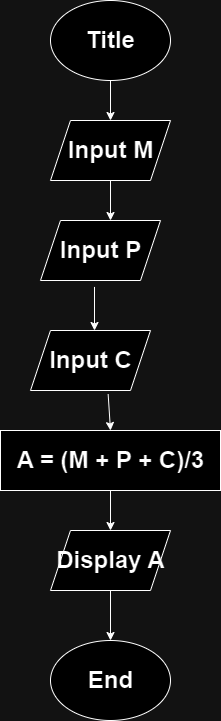

The diagram above was exported from draw.io. Its source (the exported page's mxGraphModel, read from the mxfile embedded in the PNG):
<mxGraphModel dx="1050" dy="574" grid="1" gridSize="10" guides="1" tooltips="1" connect="1" arrows="1" fold="1" page="1" pageScale="1" pageWidth="827" pageHeight="1169" math="0" shadow="0">
  <root>
    <mxCell id="WIyWlLk6GJQsqaUBKTNV-0" />
    <mxCell id="WIyWlLk6GJQsqaUBKTNV-1" parent="WIyWlLk6GJQsqaUBKTNV-0" />
    <mxCell id="tt4TTmXxsTQDy8Rl5zYE-0" value="" style="ellipse;whiteSpace=wrap;html=1;" vertex="1" parent="WIyWlLk6GJQsqaUBKTNV-1">
      <mxGeometry x="250" y="70" width="120" height="80" as="geometry" />
    </mxCell>
    <mxCell id="tt4TTmXxsTQDy8Rl5zYE-2" value="Title" style="text;strokeColor=none;fillColor=none;html=1;fontSize=24;fontStyle=1;verticalAlign=middle;align=center;" vertex="1" parent="WIyWlLk6GJQsqaUBKTNV-1">
      <mxGeometry x="260" y="90" width="100" height="40" as="geometry" />
    </mxCell>
    <mxCell id="tt4TTmXxsTQDy8Rl5zYE-5" value="" style="endArrow=classic;html=1;rounded=0;exitX=0.5;exitY=1;exitDx=0;exitDy=0;" edge="1" parent="WIyWlLk6GJQsqaUBKTNV-1" source="tt4TTmXxsTQDy8Rl5zYE-0">
      <mxGeometry width="50" height="50" relative="1" as="geometry">
        <mxPoint x="390" y="320" as="sourcePoint" />
        <mxPoint x="310" y="190" as="targetPoint" />
      </mxGeometry>
    </mxCell>
    <mxCell id="tt4TTmXxsTQDy8Rl5zYE-6" value="" style="shape=parallelogram;perimeter=parallelogramPerimeter;whiteSpace=wrap;html=1;fixedSize=1;" vertex="1" parent="WIyWlLk6GJQsqaUBKTNV-1">
      <mxGeometry x="250" y="190" width="120" height="60" as="geometry" />
    </mxCell>
    <mxCell id="tt4TTmXxsTQDy8Rl5zYE-7" value="Input M" style="text;strokeColor=none;fillColor=none;html=1;fontSize=24;fontStyle=1;verticalAlign=middle;align=center;" vertex="1" parent="WIyWlLk6GJQsqaUBKTNV-1">
      <mxGeometry x="260" y="200" width="100" height="40" as="geometry" />
    </mxCell>
    <mxCell id="tt4TTmXxsTQDy8Rl5zYE-8" value="" style="endArrow=classic;html=1;rounded=0;exitX=0.5;exitY=1;exitDx=0;exitDy=0;" edge="1" parent="WIyWlLk6GJQsqaUBKTNV-1" source="tt4TTmXxsTQDy8Rl5zYE-6">
      <mxGeometry width="50" height="50" relative="1" as="geometry">
        <mxPoint x="390" y="320" as="sourcePoint" />
        <mxPoint x="310" y="290" as="targetPoint" />
      </mxGeometry>
    </mxCell>
    <mxCell id="tt4TTmXxsTQDy8Rl5zYE-9" value="" style="shape=parallelogram;perimeter=parallelogramPerimeter;whiteSpace=wrap;html=1;fixedSize=1;" vertex="1" parent="WIyWlLk6GJQsqaUBKTNV-1">
      <mxGeometry x="240" y="290" width="120" height="60" as="geometry" />
    </mxCell>
    <mxCell id="tt4TTmXxsTQDy8Rl5zYE-10" value="Input P" style="text;strokeColor=none;fillColor=none;html=1;fontSize=24;fontStyle=1;verticalAlign=middle;align=center;" vertex="1" parent="WIyWlLk6GJQsqaUBKTNV-1">
      <mxGeometry x="250" y="300" width="100" height="40" as="geometry" />
    </mxCell>
    <mxCell id="tt4TTmXxsTQDy8Rl5zYE-11" value="" style="endArrow=classic;html=1;rounded=0;exitX=0.45;exitY=1.107;exitDx=0;exitDy=0;exitPerimeter=0;" edge="1" parent="WIyWlLk6GJQsqaUBKTNV-1" source="tt4TTmXxsTQDy8Rl5zYE-9">
      <mxGeometry width="50" height="50" relative="1" as="geometry">
        <mxPoint x="390" y="320" as="sourcePoint" />
        <mxPoint x="294" y="400" as="targetPoint" />
      </mxGeometry>
    </mxCell>
    <mxCell id="tt4TTmXxsTQDy8Rl5zYE-12" value="" style="shape=parallelogram;perimeter=parallelogramPerimeter;whiteSpace=wrap;html=1;fixedSize=1;" vertex="1" parent="WIyWlLk6GJQsqaUBKTNV-1">
      <mxGeometry x="230" y="400" width="120" height="60" as="geometry" />
    </mxCell>
    <mxCell id="tt4TTmXxsTQDy8Rl5zYE-13" value="Input C" style="text;strokeColor=none;fillColor=none;html=1;fontSize=24;fontStyle=1;verticalAlign=middle;align=center;" vertex="1" parent="WIyWlLk6GJQsqaUBKTNV-1">
      <mxGeometry x="240" y="410" width="100" height="40" as="geometry" />
    </mxCell>
    <mxCell id="tt4TTmXxsTQDy8Rl5zYE-14" value="" style="endArrow=classic;html=1;rounded=0;exitX=0.647;exitY=1.06;exitDx=0;exitDy=0;exitPerimeter=0;" edge="1" parent="WIyWlLk6GJQsqaUBKTNV-1" source="tt4TTmXxsTQDy8Rl5zYE-12">
      <mxGeometry width="50" height="50" relative="1" as="geometry">
        <mxPoint x="390" y="320" as="sourcePoint" />
        <mxPoint x="310" y="500" as="targetPoint" />
      </mxGeometry>
    </mxCell>
    <mxCell id="tt4TTmXxsTQDy8Rl5zYE-15" value="" style="rounded=0;whiteSpace=wrap;html=1;" vertex="1" parent="WIyWlLk6GJQsqaUBKTNV-1">
      <mxGeometry x="200" y="500" width="220" height="60" as="geometry" />
    </mxCell>
    <mxCell id="tt4TTmXxsTQDy8Rl5zYE-16" value="A = (M + P + C)/3" style="text;strokeColor=none;fillColor=none;html=1;fontSize=24;fontStyle=1;verticalAlign=middle;align=center;" vertex="1" parent="WIyWlLk6GJQsqaUBKTNV-1">
      <mxGeometry x="260" y="510" width="100" height="40" as="geometry" />
    </mxCell>
    <mxCell id="tt4TTmXxsTQDy8Rl5zYE-17" value="" style="endArrow=classic;html=1;rounded=0;exitX=0.5;exitY=1;exitDx=0;exitDy=0;" edge="1" parent="WIyWlLk6GJQsqaUBKTNV-1" source="tt4TTmXxsTQDy8Rl5zYE-15" target="tt4TTmXxsTQDy8Rl5zYE-18">
      <mxGeometry width="50" height="50" relative="1" as="geometry">
        <mxPoint x="320" y="520" as="sourcePoint" />
        <mxPoint x="310" y="590" as="targetPoint" />
      </mxGeometry>
    </mxCell>
    <mxCell id="tt4TTmXxsTQDy8Rl5zYE-18" value="" style="shape=parallelogram;perimeter=parallelogramPerimeter;whiteSpace=wrap;html=1;fixedSize=1;" vertex="1" parent="WIyWlLk6GJQsqaUBKTNV-1">
      <mxGeometry x="250" y="600" width="120" height="60" as="geometry" />
    </mxCell>
    <mxCell id="tt4TTmXxsTQDy8Rl5zYE-19" value="Display A" style="text;strokeColor=none;fillColor=none;html=1;fontSize=24;fontStyle=1;verticalAlign=middle;align=center;" vertex="1" parent="WIyWlLk6GJQsqaUBKTNV-1">
      <mxGeometry x="260" y="610" width="100" height="40" as="geometry" />
    </mxCell>
    <mxCell id="tt4TTmXxsTQDy8Rl5zYE-23" value="" style="ellipse;whiteSpace=wrap;html=1;" vertex="1" parent="WIyWlLk6GJQsqaUBKTNV-1">
      <mxGeometry x="250" y="710" width="120" height="80" as="geometry" />
    </mxCell>
    <mxCell id="tt4TTmXxsTQDy8Rl5zYE-25" value="" style="endArrow=classic;html=1;rounded=0;exitX=0.5;exitY=1;exitDx=0;exitDy=0;entryX=0.5;entryY=0;entryDx=0;entryDy=0;" edge="1" parent="WIyWlLk6GJQsqaUBKTNV-1" source="tt4TTmXxsTQDy8Rl5zYE-18" target="tt4TTmXxsTQDy8Rl5zYE-23">
      <mxGeometry width="50" height="50" relative="1" as="geometry">
        <mxPoint x="320" y="520" as="sourcePoint" />
        <mxPoint x="370" y="470" as="targetPoint" />
      </mxGeometry>
    </mxCell>
    <mxCell id="tt4TTmXxsTQDy8Rl5zYE-26" value="End" style="text;strokeColor=none;fillColor=none;html=1;fontSize=24;fontStyle=1;verticalAlign=middle;align=center;" vertex="1" parent="WIyWlLk6GJQsqaUBKTNV-1">
      <mxGeometry x="260" y="730" width="100" height="40" as="geometry" />
    </mxCell>
  </root>
</mxGraphModel>